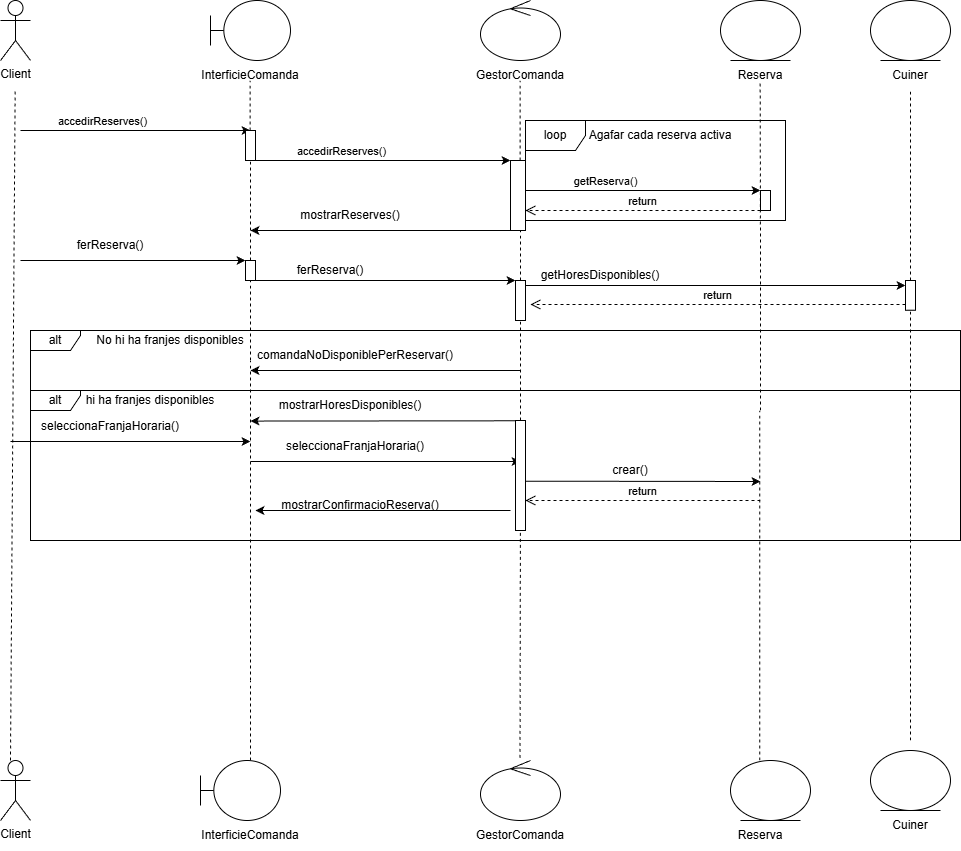

The diagram above was exported from draw.io. Its source (the exported page's mxGraphModel, read from the mxfile embedded in the PNG):
<mxGraphModel dx="1824" dy="1185" grid="1" gridSize="10" guides="1" tooltips="1" connect="1" arrows="1" fold="1" page="1" pageScale="1" pageWidth="827" pageHeight="1169" math="0" shadow="0">
  <root>
    <mxCell id="0" />
    <mxCell id="1" parent="0" />
    <mxCell id="XBYXMCrD7QE5n-aeFItB-1" parent="1" style="shape=umlActor;verticalLabelPosition=bottom;verticalAlign=top;html=1;outlineConnect=0;" value="Client" vertex="1">
      <mxGeometry height="60" width="30" x="60" y="70" as="geometry" />
    </mxCell>
    <mxCell id="XBYXMCrD7QE5n-aeFItB-2" edge="1" parent="1" style="endArrow=none;dashed=1;html=1;rounded=0;" value="">
      <mxGeometry height="50" relative="1" width="50" as="geometry">
        <mxPoint x="70" y="830" as="sourcePoint" />
        <mxPoint x="74.66" y="160" as="targetPoint" />
      </mxGeometry>
    </mxCell>
    <mxCell id="XBYXMCrD7QE5n-aeFItB-3" edge="1" parent="1" style="endArrow=classic;html=1;rounded=0;" value="">
      <mxGeometry height="50" relative="1" width="50" as="geometry">
        <mxPoint x="80" y="200" as="sourcePoint" />
        <mxPoint x="310" y="200" as="targetPoint" />
      </mxGeometry>
    </mxCell>
    <mxCell id="XBYXMCrD7QE5n-aeFItB-4" connectable="0" parent="XBYXMCrD7QE5n-aeFItB-3" style="edgeLabel;html=1;align=center;verticalAlign=middle;resizable=0;points=[];" value="&lt;font&gt;accedirReserves()&lt;/font&gt;" vertex="1">
      <mxGeometry relative="1" x="-0.4023" as="geometry">
        <mxPoint x="12" y="-10" as="offset" />
      </mxGeometry>
    </mxCell>
    <mxCell id="XBYXMCrD7QE5n-aeFItB-5" parent="1" style="shape=umlBoundary;whiteSpace=wrap;html=1;" value="" vertex="1">
      <mxGeometry height="60" width="80" x="270" y="70" as="geometry" />
    </mxCell>
    <mxCell id="XBYXMCrD7QE5n-aeFItB-6" parent="1" style="ellipse;shape=umlControl;whiteSpace=wrap;html=1;rotation=0;" value="" vertex="1">
      <mxGeometry height="60" width="80" x="540" y="70" as="geometry" />
    </mxCell>
    <mxCell id="XBYXMCrD7QE5n-aeFItB-7" parent="1" style="ellipse;shape=umlEntity;whiteSpace=wrap;html=1;" value="" vertex="1">
      <mxGeometry height="60" width="80" x="780" y="70" as="geometry" />
    </mxCell>
    <mxCell id="XBYXMCrD7QE5n-aeFItB-8" parent="1" style="text;html=1;whiteSpace=wrap;strokeColor=none;fillColor=none;align=center;verticalAlign=middle;rounded=0;" value="InterficieComanda" vertex="1">
      <mxGeometry height="30" width="60" x="280" y="130" as="geometry" />
    </mxCell>
    <mxCell id="XBYXMCrD7QE5n-aeFItB-9" parent="1" style="text;html=1;whiteSpace=wrap;strokeColor=none;fillColor=none;align=center;verticalAlign=middle;rounded=0;" value="GestorComanda" vertex="1">
      <mxGeometry height="30" width="60" x="550" y="130" as="geometry" />
    </mxCell>
    <mxCell id="XBYXMCrD7QE5n-aeFItB-10" parent="1" style="text;html=1;whiteSpace=wrap;strokeColor=none;fillColor=none;align=center;verticalAlign=middle;rounded=0;" value="Reserva" vertex="1">
      <mxGeometry height="30" width="60" x="790" y="130" as="geometry" />
    </mxCell>
    <mxCell id="XBYXMCrD7QE5n-aeFItB-11" edge="1" parent="1" source="XBYXMCrD7QE5n-aeFItB-19" style="endArrow=none;dashed=1;html=1;rounded=0;" value="">
      <mxGeometry height="50" relative="1" width="50" as="geometry">
        <mxPoint x="309.65999999999997" y="450" as="sourcePoint" />
        <mxPoint x="309.65999999999997" y="150" as="targetPoint" />
      </mxGeometry>
    </mxCell>
    <mxCell id="XBYXMCrD7QE5n-aeFItB-12" edge="1" parent="1" source="XBYXMCrD7QE5n-aeFItB-21" style="endArrow=none;dashed=1;html=1;rounded=0;" value="">
      <mxGeometry height="50" relative="1" width="50" as="geometry">
        <mxPoint x="579.66" y="450" as="sourcePoint" />
        <mxPoint x="579.66" y="150" as="targetPoint" />
      </mxGeometry>
    </mxCell>
    <mxCell id="XBYXMCrD7QE5n-aeFItB-13" edge="1" parent="1" style="endArrow=none;dashed=1;html=1;rounded=0;" value="">
      <mxGeometry height="50" relative="1" width="50" as="geometry">
        <mxPoint x="820" y="330" as="sourcePoint" />
        <mxPoint x="819.66" y="150" as="targetPoint" />
      </mxGeometry>
    </mxCell>
    <mxCell id="XBYXMCrD7QE5n-aeFItB-14" edge="1" parent="1" style="endArrow=classic;html=1;rounded=0;" target="XBYXMCrD7QE5n-aeFItB-21" value="">
      <mxGeometry height="50" relative="1" width="50" as="geometry">
        <mxPoint x="310" y="230" as="sourcePoint" />
        <mxPoint x="580" y="230" as="targetPoint" />
      </mxGeometry>
    </mxCell>
    <mxCell id="XBYXMCrD7QE5n-aeFItB-15" connectable="0" parent="XBYXMCrD7QE5n-aeFItB-14" style="edgeLabel;html=1;align=center;verticalAlign=middle;resizable=0;points=[];" value="&lt;font&gt;accedirReserves()&lt;/font&gt;" vertex="1">
      <mxGeometry relative="1" x="-0.4023" as="geometry">
        <mxPoint x="12" y="-10" as="offset" />
      </mxGeometry>
    </mxCell>
    <mxCell id="XBYXMCrD7QE5n-aeFItB-16" edge="1" parent="1" style="endArrow=classic;html=1;rounded=0;" value="">
      <mxGeometry height="50" relative="1" width="50" as="geometry">
        <mxPoint x="580" y="260" as="sourcePoint" />
        <mxPoint x="820" y="260" as="targetPoint" />
      </mxGeometry>
    </mxCell>
    <mxCell id="XBYXMCrD7QE5n-aeFItB-17" connectable="0" parent="XBYXMCrD7QE5n-aeFItB-16" style="edgeLabel;html=1;align=center;verticalAlign=middle;resizable=0;points=[];" value="&lt;font&gt;getReserva()&lt;/font&gt;" vertex="1">
      <mxGeometry relative="1" x="-0.4023" as="geometry">
        <mxPoint x="12" y="-10" as="offset" />
      </mxGeometry>
    </mxCell>
    <mxCell id="XBYXMCrD7QE5n-aeFItB-18" edge="1" parent="1" source="XBYXMCrD7QE5n-aeFItB-28" style="endArrow=none;dashed=1;html=1;rounded=0;" target="XBYXMCrD7QE5n-aeFItB-19" value="">
      <mxGeometry height="50" relative="1" width="50" as="geometry">
        <mxPoint x="309.65999999999997" y="450" as="sourcePoint" />
        <mxPoint x="309.65999999999997" y="150" as="targetPoint" />
      </mxGeometry>
    </mxCell>
    <mxCell id="XBYXMCrD7QE5n-aeFItB-19" parent="1" style="html=1;points=[[0,0,0,0,5],[0,1,0,0,-5],[1,0,0,0,5],[1,1,0,0,-5]];perimeter=orthogonalPerimeter;outlineConnect=0;targetShapes=umlLifeline;portConstraint=eastwest;newEdgeStyle={&quot;curved&quot;:0,&quot;rounded&quot;:0};" value="" vertex="1">
      <mxGeometry height="30" width="10" x="305" y="200" as="geometry" />
    </mxCell>
    <mxCell id="XBYXMCrD7QE5n-aeFItB-20" edge="1" parent="1" source="XBYXMCrD7QE5n-aeFItB-32" style="endArrow=none;dashed=1;html=1;rounded=0;" target="XBYXMCrD7QE5n-aeFItB-21" value="">
      <mxGeometry height="50" relative="1" width="50" as="geometry">
        <mxPoint x="579.66" y="450" as="sourcePoint" />
        <mxPoint x="579.66" y="150" as="targetPoint" />
      </mxGeometry>
    </mxCell>
    <mxCell id="XBYXMCrD7QE5n-aeFItB-21" parent="1" style="html=1;points=[[0,0,0,0,5],[0,1,0,0,-5],[1,0,0,0,5],[1,1,0,0,-5]];perimeter=orthogonalPerimeter;outlineConnect=0;targetShapes=umlLifeline;portConstraint=eastwest;newEdgeStyle={&quot;curved&quot;:0,&quot;rounded&quot;:0};" value="" vertex="1">
      <mxGeometry height="70" width="15" x="570" y="230" as="geometry" />
    </mxCell>
    <mxCell id="XBYXMCrD7QE5n-aeFItB-22" edge="1" parent="1" style="html=1;verticalAlign=bottom;endArrow=open;dashed=1;endSize=8;curved=0;rounded=0;" target="XBYXMCrD7QE5n-aeFItB-21" value="return">
      <mxGeometry relative="1" as="geometry">
        <mxPoint x="820" y="280" as="sourcePoint" />
        <mxPoint x="740" y="280" as="targetPoint" />
      </mxGeometry>
    </mxCell>
    <mxCell id="XBYXMCrD7QE5n-aeFItB-23" edge="1" parent="1" style="endArrow=classic;html=1;rounded=0;" value="">
      <mxGeometry height="50" relative="1" width="50" as="geometry">
        <mxPoint x="570" y="300" as="sourcePoint" />
        <mxPoint x="310" y="300" as="targetPoint" />
      </mxGeometry>
    </mxCell>
    <mxCell id="XBYXMCrD7QE5n-aeFItB-24" parent="1" style="text;html=1;whiteSpace=wrap;strokeColor=none;fillColor=none;align=center;verticalAlign=middle;rounded=0;" value="mostrarReserves()" vertex="1">
      <mxGeometry height="30" width="60" x="380" y="270" as="geometry" />
    </mxCell>
    <mxCell id="XBYXMCrD7QE5n-aeFItB-25" edge="1" parent="1" style="endArrow=classic;html=1;rounded=0;" target="XBYXMCrD7QE5n-aeFItB-28" value="">
      <mxGeometry height="50" relative="1" width="50" as="geometry">
        <mxPoint x="80" y="330" as="sourcePoint" />
        <mxPoint x="300" y="330" as="targetPoint" />
      </mxGeometry>
    </mxCell>
    <mxCell id="XBYXMCrD7QE5n-aeFItB-26" parent="1" style="text;html=1;whiteSpace=wrap;strokeColor=none;fillColor=none;align=center;verticalAlign=middle;rounded=0;" value="ferReserva()" vertex="1">
      <mxGeometry height="30" width="60" x="140" y="300" as="geometry" />
    </mxCell>
    <mxCell id="XBYXMCrD7QE5n-aeFItB-27" edge="1" parent="1" style="endArrow=none;dashed=1;html=1;rounded=0;" target="XBYXMCrD7QE5n-aeFItB-28" value="">
      <mxGeometry height="50" relative="1" width="50" as="geometry">
        <mxPoint x="310" y="430" as="sourcePoint" />
        <mxPoint x="310" y="230" as="targetPoint" />
      </mxGeometry>
    </mxCell>
    <mxCell id="XBYXMCrD7QE5n-aeFItB-28" parent="1" style="html=1;points=[[0,0,0,0,5],[0,1,0,0,-5],[1,0,0,0,5],[1,1,0,0,-5]];perimeter=orthogonalPerimeter;outlineConnect=0;targetShapes=umlLifeline;portConstraint=eastwest;newEdgeStyle={&quot;curved&quot;:0,&quot;rounded&quot;:0};" value="" vertex="1">
      <mxGeometry height="20" width="10" x="305" y="330" as="geometry" />
    </mxCell>
    <mxCell id="XBYXMCrD7QE5n-aeFItB-29" edge="1" parent="1" style="endArrow=classic;html=1;rounded=0;" target="XBYXMCrD7QE5n-aeFItB-32" value="">
      <mxGeometry height="50" relative="1" width="50" as="geometry">
        <mxPoint x="314" y="350" as="sourcePoint" />
        <mxPoint x="580" y="350" as="targetPoint" />
      </mxGeometry>
    </mxCell>
    <mxCell id="XBYXMCrD7QE5n-aeFItB-30" parent="1" style="text;html=1;whiteSpace=wrap;strokeColor=none;fillColor=none;align=center;verticalAlign=middle;rounded=0;" value="ferReserva()" vertex="1">
      <mxGeometry height="30" width="60" x="360" y="325" as="geometry" />
    </mxCell>
    <mxCell id="XBYXMCrD7QE5n-aeFItB-31" edge="1" parent="1" source="XBYXMCrD7QE5n-aeFItB-68" style="endArrow=none;dashed=1;html=1;rounded=0;" target="XBYXMCrD7QE5n-aeFItB-32" value="">
      <mxGeometry height="50" relative="1" width="50" as="geometry">
        <mxPoint x="580" y="540" as="sourcePoint" />
        <mxPoint x="580" y="300" as="targetPoint" />
      </mxGeometry>
    </mxCell>
    <mxCell id="XBYXMCrD7QE5n-aeFItB-32" parent="1" style="html=1;points=[[0,0,0,0,5],[0,1,0,0,-5],[1,0,0,0,5],[1,1,0,0,-5]];perimeter=orthogonalPerimeter;outlineConnect=0;targetShapes=umlLifeline;portConstraint=eastwest;newEdgeStyle={&quot;curved&quot;:0,&quot;rounded&quot;:0};" value="" vertex="1">
      <mxGeometry height="40" width="10" x="575" y="350" as="geometry" />
    </mxCell>
    <mxCell id="XBYXMCrD7QE5n-aeFItB-35" parent="1" style="html=1;points=[[0,0,0,0,5],[0,1,0,0,-5],[1,0,0,0,5],[1,1,0,0,-5]];perimeter=orthogonalPerimeter;outlineConnect=0;targetShapes=umlLifeline;portConstraint=eastwest;newEdgeStyle={&quot;curved&quot;:0,&quot;rounded&quot;:0};" value="" vertex="1">
      <mxGeometry height="20" width="10" x="820" y="260" as="geometry" />
    </mxCell>
    <mxCell id="XBYXMCrD7QE5n-aeFItB-36" edge="1" parent="1" style="endArrow=none;dashed=1;html=1;rounded=0;" value="">
      <mxGeometry height="50" relative="1" width="50" as="geometry">
        <mxPoint x="820" y="480" as="sourcePoint" />
        <mxPoint x="820" y="325" as="targetPoint" />
      </mxGeometry>
    </mxCell>
    <mxCell id="XBYXMCrD7QE5n-aeFItB-38" edge="1" parent="1" source="XBYXMCrD7QE5n-aeFItB-37" style="html=1;verticalAlign=bottom;endArrow=open;dashed=1;endSize=8;curved=0;rounded=0;entryX=1.5;entryY=0.6;entryDx=0;entryDy=0;entryPerimeter=0;" target="XBYXMCrD7QE5n-aeFItB-32" value="return">
      <mxGeometry relative="1" as="geometry">
        <mxPoint x="815" y="380" as="sourcePoint" />
        <mxPoint x="735" y="380" as="targetPoint" />
      </mxGeometry>
    </mxCell>
    <mxCell id="XBYXMCrD7QE5n-aeFItB-39" edge="1" parent="1" style="endArrow=classic;html=1;rounded=0;" value="">
      <mxGeometry height="50" relative="1" width="50" as="geometry">
        <mxPoint x="575" y="490.29000000000013" as="sourcePoint" />
        <mxPoint x="310" y="490.5800000000001" as="targetPoint" />
      </mxGeometry>
    </mxCell>
    <mxCell id="XBYXMCrD7QE5n-aeFItB-40" parent="1" style="text;html=1;whiteSpace=wrap;strokeColor=none;fillColor=none;align=center;verticalAlign=middle;rounded=0;" value="mostrarHoresDisponibles()" vertex="1">
      <mxGeometry height="30" width="60" x="380" y="460.00000000000006" as="geometry" />
    </mxCell>
    <mxCell id="XBYXMCrD7QE5n-aeFItB-43" edge="1" parent="1" style="endArrow=none;dashed=1;html=1;rounded=0;" value="">
      <mxGeometry height="50" relative="1" width="50" as="geometry">
        <mxPoint x="309.9999999999998" y="570" as="sourcePoint" />
        <mxPoint x="310" y="430" as="targetPoint" />
      </mxGeometry>
    </mxCell>
    <mxCell id="XBYXMCrD7QE5n-aeFItB-44" edge="1" parent="1" source="XBYXMCrD7QE5n-aeFItB-82" style="endArrow=none;dashed=1;html=1;rounded=0;exitX=0.494;exitY=-0.044;exitDx=0;exitDy=0;exitPerimeter=0;" value="">
      <mxGeometry height="50" relative="1" width="50" as="geometry">
        <mxPoint x="580" y="690" as="sourcePoint" />
        <mxPoint x="579.9999999999998" y="530" as="targetPoint" />
      </mxGeometry>
    </mxCell>
    <mxCell id="XBYXMCrD7QE5n-aeFItB-48" edge="1" parent="1" style="endArrow=none;dashed=1;html=1;rounded=0;" value="">
      <mxGeometry height="50" relative="1" width="50" as="geometry">
        <mxPoint x="819.31" y="830" as="sourcePoint" />
        <mxPoint x="819.3100000000002" y="480" as="targetPoint" />
      </mxGeometry>
    </mxCell>
    <mxCell id="XBYXMCrD7QE5n-aeFItB-65" edge="1" parent="1" style="endArrow=none;dashed=1;html=1;rounded=0;" value="">
      <mxGeometry height="50" relative="1" width="50" as="geometry">
        <mxPoint x="310" y="750" as="sourcePoint" />
        <mxPoint x="310" y="570" as="targetPoint" />
      </mxGeometry>
    </mxCell>
    <mxCell id="XBYXMCrD7QE5n-aeFItB-78" edge="1" parent="1" style="endArrow=none;dashed=1;html=1;rounded=0;" value="">
      <mxGeometry height="50" relative="1" width="50" as="geometry">
        <mxPoint x="310" y="830" as="sourcePoint" />
        <mxPoint x="310" y="750" as="targetPoint" />
      </mxGeometry>
    </mxCell>
    <mxCell id="XBYXMCrD7QE5n-aeFItB-80" parent="1" style="shape=umlActor;verticalLabelPosition=bottom;verticalAlign=top;html=1;outlineConnect=0;" value="Client" vertex="1">
      <mxGeometry height="60" width="30" x="60" y="830" as="geometry" />
    </mxCell>
    <mxCell id="XBYXMCrD7QE5n-aeFItB-81" parent="1" style="shape=umlBoundary;whiteSpace=wrap;html=1;" value="" vertex="1">
      <mxGeometry height="60" width="80" x="260" y="830" as="geometry" />
    </mxCell>
    <mxCell id="XBYXMCrD7QE5n-aeFItB-82" parent="1" style="ellipse;shape=umlControl;whiteSpace=wrap;html=1;rotation=0;" value="" vertex="1">
      <mxGeometry height="60" width="80" x="540" y="830" as="geometry" />
    </mxCell>
    <mxCell id="XBYXMCrD7QE5n-aeFItB-83" parent="1" style="ellipse;shape=umlEntity;whiteSpace=wrap;html=1;" value="" vertex="1">
      <mxGeometry height="60" width="80" x="790" y="830" as="geometry" />
    </mxCell>
    <mxCell id="XBYXMCrD7QE5n-aeFItB-84" parent="1" style="text;html=1;whiteSpace=wrap;strokeColor=none;fillColor=none;align=center;verticalAlign=middle;rounded=0;" value="InterficieComanda" vertex="1">
      <mxGeometry height="30" width="60" x="280" y="890" as="geometry" />
    </mxCell>
    <mxCell id="XBYXMCrD7QE5n-aeFItB-85" parent="1" style="text;html=1;whiteSpace=wrap;strokeColor=none;fillColor=none;align=center;verticalAlign=middle;rounded=0;" value="GestorComanda" vertex="1">
      <mxGeometry height="30" width="60" x="550" y="890" as="geometry" />
    </mxCell>
    <mxCell id="XBYXMCrD7QE5n-aeFItB-86" parent="1" style="text;html=1;whiteSpace=wrap;strokeColor=none;fillColor=none;align=center;verticalAlign=middle;rounded=0;" value="Reserva" vertex="1">
      <mxGeometry height="30" width="60" x="790" y="890" as="geometry" />
    </mxCell>
    <mxCell id="XBYXMCrD7QE5n-aeFItB-90" parent="1" style="ellipse;shape=umlEntity;whiteSpace=wrap;html=1;" value="" vertex="1">
      <mxGeometry height="60" width="80" x="930" y="70" as="geometry" />
    </mxCell>
    <mxCell id="XBYXMCrD7QE5n-aeFItB-91" parent="1" style="text;html=1;whiteSpace=wrap;strokeColor=none;fillColor=none;align=center;verticalAlign=middle;rounded=0;" value="Cuiner" vertex="1">
      <mxGeometry height="30" width="60" x="940" y="130" as="geometry" />
    </mxCell>
    <mxCell id="XBYXMCrD7QE5n-aeFItB-93" parent="1" style="ellipse;shape=umlEntity;whiteSpace=wrap;html=1;" value="" vertex="1">
      <mxGeometry height="60" width="80" x="930" y="820" as="geometry" />
    </mxCell>
    <mxCell id="XBYXMCrD7QE5n-aeFItB-94" parent="1" style="text;html=1;whiteSpace=wrap;strokeColor=none;fillColor=none;align=center;verticalAlign=middle;rounded=0;" value="Cuiner" vertex="1">
      <mxGeometry height="30" width="60" x="940" y="880" as="geometry" />
    </mxCell>
    <mxCell id="XBYXMCrD7QE5n-aeFItB-96" edge="1" parent="1" source="XBYXMCrD7QE5n-aeFItB-37" style="endArrow=none;dashed=1;html=1;rounded=0;" value="">
      <mxGeometry height="50" relative="1" width="50" as="geometry">
        <mxPoint x="970" y="810" as="sourcePoint" />
        <mxPoint x="970" y="160" as="targetPoint" />
      </mxGeometry>
    </mxCell>
    <mxCell id="XBYXMCrD7QE5n-aeFItB-97" parent="1" style="shape=umlFrame;whiteSpace=wrap;html=1;pointerEvents=0;" value="loop" vertex="1">
      <mxGeometry height="100" width="260" x="585" y="190" as="geometry" />
    </mxCell>
    <mxCell id="XBYXMCrD7QE5n-aeFItB-98" parent="1" style="text;html=1;whiteSpace=wrap;strokeColor=none;fillColor=none;align=center;verticalAlign=middle;rounded=0;" value="Agafar cada reserva activa" vertex="1">
      <mxGeometry height="30" width="150" x="645" y="190" as="geometry" />
    </mxCell>
    <mxCell id="XBYXMCrD7QE5n-aeFItB-100" edge="1" parent="1" style="endArrow=none;dashed=1;html=1;rounded=0;" target="XBYXMCrD7QE5n-aeFItB-37" value="">
      <mxGeometry height="50" relative="1" width="50" as="geometry">
        <mxPoint x="970" y="810" as="sourcePoint" />
        <mxPoint x="970" y="160" as="targetPoint" />
      </mxGeometry>
    </mxCell>
    <mxCell id="XBYXMCrD7QE5n-aeFItB-37" parent="1" style="html=1;points=[[0,0,0,0,5],[0,1,0,0,-5],[1,0,0,0,5],[1,1,0,0,-5]];perimeter=orthogonalPerimeter;outlineConnect=0;targetShapes=umlLifeline;portConstraint=eastwest;newEdgeStyle={&quot;curved&quot;:0,&quot;rounded&quot;:0};" value="" vertex="1">
      <mxGeometry height="29.71" width="10" x="965" y="350" as="geometry" />
    </mxCell>
    <mxCell id="XBYXMCrD7QE5n-aeFItB-101" edge="1" parent="1" style="endArrow=none;dashed=1;html=1;rounded=0;" value="">
      <mxGeometry height="50" relative="1" width="50" as="geometry">
        <mxPoint x="820" y="480" as="sourcePoint" />
        <mxPoint x="820" y="480" as="targetPoint" />
      </mxGeometry>
    </mxCell>
    <mxCell id="XBYXMCrD7QE5n-aeFItB-102" edge="1" parent="1" style="endArrow=classic;html=1;rounded=0;entryX=0;entryY=0;entryDx=0;entryDy=5;entryPerimeter=0;" target="XBYXMCrD7QE5n-aeFItB-37" value="">
      <mxGeometry height="50" relative="1" width="50" as="geometry">
        <mxPoint x="585" y="355" as="sourcePoint" />
        <mxPoint x="970" y="360" as="targetPoint" />
      </mxGeometry>
    </mxCell>
    <mxCell id="XBYXMCrD7QE5n-aeFItB-103" parent="1" style="text;html=1;whiteSpace=wrap;strokeColor=none;fillColor=none;align=center;verticalAlign=middle;rounded=0;" value="getHoresDisponibles()" vertex="1">
      <mxGeometry height="30" width="60" x="630" y="330" as="geometry" />
    </mxCell>
    <mxCell id="XBYXMCrD7QE5n-aeFItB-104" edge="1" parent="1" style="endArrow=classic;html=1;rounded=0;" value="">
      <mxGeometry height="50" relative="1" width="50" as="geometry">
        <mxPoint x="70" y="510.97999999999996" as="sourcePoint" />
        <mxPoint x="310" y="510.97999999999996" as="targetPoint" />
      </mxGeometry>
    </mxCell>
    <mxCell id="XBYXMCrD7QE5n-aeFItB-105" parent="1" style="text;html=1;whiteSpace=wrap;strokeColor=none;fillColor=none;align=center;verticalAlign=middle;rounded=0;" value="seleccionaFranjaHoraria()" vertex="1">
      <mxGeometry height="9.71" width="60" x="140" y="490.97999999999996" as="geometry" />
    </mxCell>
    <mxCell id="XBYXMCrD7QE5n-aeFItB-106" edge="1" parent="1" style="endArrow=classic;html=1;rounded=0;" value="">
      <mxGeometry height="50" relative="1" width="50" as="geometry">
        <mxPoint x="310" y="530.9799999999999" as="sourcePoint" />
        <mxPoint x="580" y="530.9799999999999" as="targetPoint" />
      </mxGeometry>
    </mxCell>
    <mxCell id="XBYXMCrD7QE5n-aeFItB-107" parent="1" style="text;html=1;whiteSpace=wrap;strokeColor=none;fillColor=none;align=center;verticalAlign=middle;rounded=0;" value="seleccionaFranjaHoraria()" vertex="1">
      <mxGeometry height="9.71" width="60" x="385" y="510.97999999999996" as="geometry" />
    </mxCell>
    <mxCell id="XBYXMCrD7QE5n-aeFItB-109" parent="1" style="shape=umlFrame;whiteSpace=wrap;html=1;pointerEvents=0;width=50;height=20;" value="alt" vertex="1">
      <mxGeometry height="60" width="930" x="90" y="400" as="geometry" />
    </mxCell>
    <mxCell id="XBYXMCrD7QE5n-aeFItB-110" parent="1" style="text;html=1;whiteSpace=wrap;strokeColor=none;fillColor=none;align=center;verticalAlign=middle;rounded=0;" value="No hi ha franjes disponibles" vertex="1">
      <mxGeometry height="30" width="150" x="155" y="395" as="geometry" />
    </mxCell>
    <mxCell id="XBYXMCrD7QE5n-aeFItB-111" edge="1" parent="1" style="endArrow=classic;html=1;rounded=0;" value="">
      <mxGeometry height="50" relative="1" width="50" as="geometry">
        <mxPoint x="580" y="440" as="sourcePoint" />
        <mxPoint x="310" y="440" as="targetPoint" />
      </mxGeometry>
    </mxCell>
    <mxCell id="XBYXMCrD7QE5n-aeFItB-112" parent="1" style="text;html=1;whiteSpace=wrap;strokeColor=none;fillColor=none;align=center;verticalAlign=middle;rounded=0;" value="comandaNoDisponiblePerReservar()" vertex="1">
      <mxGeometry height="30" width="60" x="385" y="410" as="geometry" />
    </mxCell>
    <mxCell id="XBYXMCrD7QE5n-aeFItB-113" edge="1" parent="1" style="endArrow=none;dashed=1;html=1;rounded=0;" target="XBYXMCrD7QE5n-aeFItB-68" value="">
      <mxGeometry height="50" relative="1" width="50" as="geometry">
        <mxPoint x="580" y="540" as="sourcePoint" />
        <mxPoint x="580" y="390" as="targetPoint" />
      </mxGeometry>
    </mxCell>
    <mxCell id="XBYXMCrD7QE5n-aeFItB-68" parent="1" style="html=1;points=[[0,0,0,0,5],[0,1,0,0,-5],[1,0,0,0,5],[1,1,0,0,-5]];perimeter=orthogonalPerimeter;outlineConnect=0;targetShapes=umlLifeline;portConstraint=eastwest;newEdgeStyle={&quot;curved&quot;:0,&quot;rounded&quot;:0};" value="" vertex="1">
      <mxGeometry height="110" width="10" x="575" y="490" as="geometry" />
    </mxCell>
    <mxCell id="XBYXMCrD7QE5n-aeFItB-114" edge="1" parent="1" style="endArrow=classic;html=1;rounded=0;" value="">
      <mxGeometry height="50" relative="1" width="50" as="geometry">
        <mxPoint x="585" y="550.69" as="sourcePoint" />
        <mxPoint x="820" y="551" as="targetPoint" />
      </mxGeometry>
    </mxCell>
    <mxCell id="XBYXMCrD7QE5n-aeFItB-115" parent="1" style="text;html=1;whiteSpace=wrap;strokeColor=none;fillColor=none;align=center;verticalAlign=middle;rounded=0;" value="crear()" vertex="1">
      <mxGeometry height="20.83" width="60" x="660" y="530" as="geometry" />
    </mxCell>
    <mxCell id="XBYXMCrD7QE5n-aeFItB-117" edge="1" parent="1" style="html=1;verticalAlign=bottom;endArrow=open;dashed=1;endSize=8;curved=0;rounded=0;" value="return">
      <mxGeometry relative="1" as="geometry">
        <mxPoint x="820" y="570" as="sourcePoint" />
        <mxPoint x="584.9999999999998" y="570" as="targetPoint" />
      </mxGeometry>
    </mxCell>
    <mxCell id="XBYXMCrD7QE5n-aeFItB-118" edge="1" parent="1" source="XBYXMCrD7QE5n-aeFItB-68" style="endArrow=classic;html=1;rounded=0;exitX=-0.5;exitY=0.818;exitDx=0;exitDy=0;exitPerimeter=0;" value="">
      <mxGeometry height="50" relative="1" width="50" as="geometry">
        <mxPoint x="350" y="610" as="sourcePoint" />
        <mxPoint x="314.9999999999998" y="579.98" as="targetPoint" />
      </mxGeometry>
    </mxCell>
    <mxCell id="XBYXMCrD7QE5n-aeFItB-119" parent="1" style="text;html=1;whiteSpace=wrap;strokeColor=none;fillColor=none;align=center;verticalAlign=middle;rounded=0;" value="mostrarConfirmacioReserva()" vertex="1">
      <mxGeometry height="10" width="50" x="395" y="570" as="geometry" />
    </mxCell>
    <mxCell id="XBYXMCrD7QE5n-aeFItB-120" parent="1" style="shape=umlFrame;whiteSpace=wrap;html=1;pointerEvents=0;width=50;height=20;" value="alt" vertex="1">
      <mxGeometry height="150" width="930" x="90" y="460" as="geometry" />
    </mxCell>
    <mxCell id="XBYXMCrD7QE5n-aeFItB-122" parent="1" style="text;html=1;whiteSpace=wrap;strokeColor=none;fillColor=none;align=center;verticalAlign=middle;rounded=0;" value="hi ha franjes disponibles" vertex="1">
      <mxGeometry height="20" width="140" x="140" y="460" as="geometry" />
    </mxCell>
  </root>
</mxGraphModel>